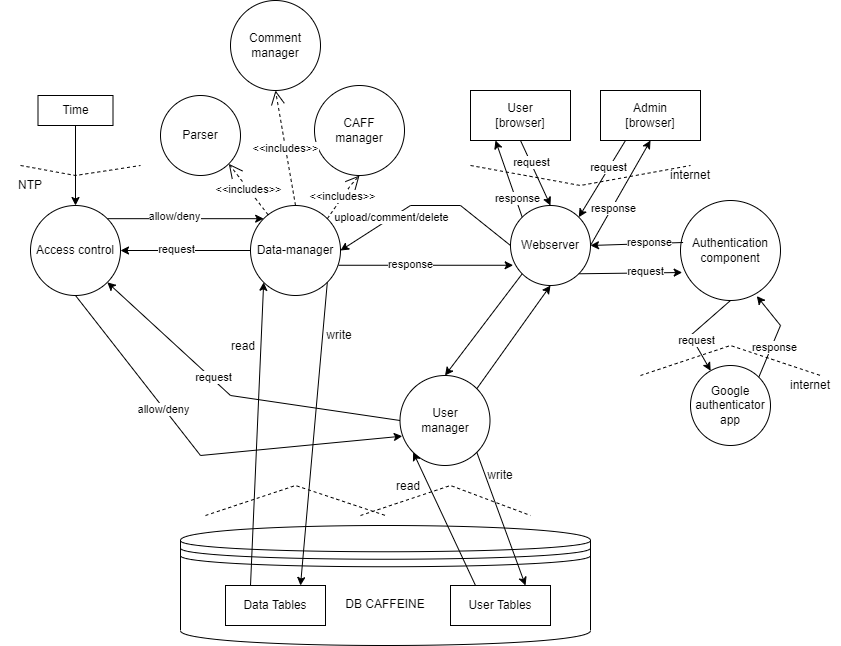

The diagram above was exported from draw.io. Its source (the exported page's mxGraphModel, read from the mxfile embedded in the PNG):
<mxGraphModel dx="1247" dy="740" grid="1" gridSize="10" guides="1" tooltips="1" connect="1" arrows="1" fold="1" page="1" pageScale="1" pageWidth="827" pageHeight="1169" math="0" shadow="0">
  <root>
    <mxCell id="0" />
    <mxCell id="1" parent="0" />
    <mxCell id="pKmVNiv9WRw1N7_ElpNw-1" value="Parser" style="ellipse;whiteSpace=wrap;html=1;aspect=fixed;" parent="1" vertex="1">
      <mxGeometry x="170" y="140" width="80" height="80" as="geometry" />
    </mxCell>
    <mxCell id="pKmVNiv9WRw1N7_ElpNw-2" value="CAFF &lt;br&gt;manager" style="ellipse;whiteSpace=wrap;html=1;aspect=fixed;" parent="1" vertex="1">
      <mxGeometry x="324" y="130" width="90" height="90" as="geometry" />
    </mxCell>
    <mxCell id="pKmVNiv9WRw1N7_ElpNw-3" value="Data-manager" style="ellipse;whiteSpace=wrap;html=1;aspect=fixed;" parent="1" vertex="1">
      <mxGeometry x="260" y="250" width="90" height="90" as="geometry" />
    </mxCell>
    <mxCell id="pKmVNiv9WRw1N7_ElpNw-4" value="User&lt;br&gt;manager" style="ellipse;whiteSpace=wrap;html=1;aspect=fixed;" parent="1" vertex="1">
      <mxGeometry x="409.5" y="420" width="90" height="90" as="geometry" />
    </mxCell>
    <mxCell id="pKmVNiv9WRw1N7_ElpNw-5" value="Authentication&lt;br&gt;component" style="ellipse;whiteSpace=wrap;html=1;aspect=fixed;" parent="1" vertex="1">
      <mxGeometry x="690" y="245" width="100" height="100" as="geometry" />
    </mxCell>
    <mxCell id="pKmVNiv9WRw1N7_ElpNw-6" value="Webserver" style="ellipse;whiteSpace=wrap;html=1;aspect=fixed;" parent="1" vertex="1">
      <mxGeometry x="520" y="250" width="80" height="80" as="geometry" />
    </mxCell>
    <mxCell id="pKmVNiv9WRw1N7_ElpNw-7" value="Comment manager" style="ellipse;whiteSpace=wrap;html=1;aspect=fixed;" parent="1" vertex="1">
      <mxGeometry x="240" y="45" width="90" height="90" as="geometry" />
    </mxCell>
    <mxCell id="pKmVNiv9WRw1N7_ElpNw-8" value="Access control" style="ellipse;whiteSpace=wrap;html=1;aspect=fixed;" parent="1" vertex="1">
      <mxGeometry x="40" y="250" width="90" height="90" as="geometry" />
    </mxCell>
    <mxCell id="pKmVNiv9WRw1N7_ElpNw-9" value="User&lt;br&gt;[browser]" style="rounded=0;whiteSpace=wrap;html=1;" parent="1" vertex="1">
      <mxGeometry x="480" y="135" width="100" height="50" as="geometry" />
    </mxCell>
    <mxCell id="pKmVNiv9WRw1N7_ElpNw-10" value="Admin&lt;br&gt;[browser]" style="rounded=0;whiteSpace=wrap;html=1;" parent="1" vertex="1">
      <mxGeometry x="610" y="135" width="100" height="50" as="geometry" />
    </mxCell>
    <mxCell id="pKmVNiv9WRw1N7_ElpNw-12" value="DB CAFFEINE" style="shape=datastore;whiteSpace=wrap;html=1;" parent="1" vertex="1">
      <mxGeometry x="190" y="570" width="410" height="120" as="geometry" />
    </mxCell>
    <mxCell id="pKmVNiv9WRw1N7_ElpNw-13" value="" style="endArrow=classic;html=1;rounded=0;exitX=0.25;exitY=0;exitDx=0;exitDy=0;entryX=0;entryY=1;entryDx=0;entryDy=0;" parent="1" source="pKmVNiv9WRw1N7_ElpNw-38" target="pKmVNiv9WRw1N7_ElpNw-3" edge="1">
      <mxGeometry width="50" height="50" relative="1" as="geometry">
        <mxPoint x="390" y="370" as="sourcePoint" />
        <mxPoint x="440" y="320" as="targetPoint" />
      </mxGeometry>
    </mxCell>
    <mxCell id="pKmVNiv9WRw1N7_ElpNw-14" value="" style="endArrow=classic;html=1;rounded=0;exitX=1;exitY=1;exitDx=0;exitDy=0;entryX=0.75;entryY=0;entryDx=0;entryDy=0;" parent="1" source="pKmVNiv9WRw1N7_ElpNw-3" target="pKmVNiv9WRw1N7_ElpNw-38" edge="1">
      <mxGeometry width="50" height="50" relative="1" as="geometry">
        <mxPoint x="283" y="583" as="sourcePoint" />
        <mxPoint x="330" y="450" as="targetPoint" />
      </mxGeometry>
    </mxCell>
    <mxCell id="pKmVNiv9WRw1N7_ElpNw-15" value="" style="endArrow=classic;html=1;rounded=0;exitX=0.25;exitY=0;exitDx=0;exitDy=0;entryX=0;entryY=1;entryDx=0;entryDy=0;" parent="1" source="pKmVNiv9WRw1N7_ElpNw-37" target="pKmVNiv9WRw1N7_ElpNw-4" edge="1">
      <mxGeometry width="50" height="50" relative="1" as="geometry">
        <mxPoint x="423.42499999999995" y="573" as="sourcePoint" />
        <mxPoint x="345.0999999999999" y="583" as="targetPoint" />
      </mxGeometry>
    </mxCell>
    <mxCell id="pKmVNiv9WRw1N7_ElpNw-16" value="" style="endArrow=classic;html=1;rounded=0;exitX=1;exitY=1;exitDx=0;exitDy=0;entryX=0.75;entryY=0;entryDx=0;entryDy=0;" parent="1" source="pKmVNiv9WRw1N7_ElpNw-4" target="pKmVNiv9WRw1N7_ElpNw-37" edge="1">
      <mxGeometry width="50" height="50" relative="1" as="geometry">
        <mxPoint x="356.8198051533948" y="346.8198051533948" as="sourcePoint" />
        <mxPoint x="486.07500000000005" y="573" as="targetPoint" />
      </mxGeometry>
    </mxCell>
    <mxCell id="pKmVNiv9WRw1N7_ElpNw-18" value="" style="endArrow=classic;html=1;rounded=0;exitX=0;exitY=0.5;exitDx=0;exitDy=0;entryX=1;entryY=0.5;entryDx=0;entryDy=0;" parent="1" source="pKmVNiv9WRw1N7_ElpNw-3" target="pKmVNiv9WRw1N7_ElpNw-8" edge="1">
      <mxGeometry width="50" height="50" relative="1" as="geometry">
        <mxPoint x="496.3198051533948" y="506.8198051533948" as="sourcePoint" />
        <mxPoint x="496.07500000000005" y="583" as="targetPoint" />
      </mxGeometry>
    </mxCell>
    <mxCell id="vuKuGHZd5sS8XRtCEuDN-7" value="request" style="edgeLabel;html=1;align=center;verticalAlign=middle;resizable=0;points=[];" vertex="1" connectable="0" parent="pKmVNiv9WRw1N7_ElpNw-18">
      <mxGeometry x="0.1593" y="-2" relative="1" as="geometry">
        <mxPoint as="offset" />
      </mxGeometry>
    </mxCell>
    <mxCell id="pKmVNiv9WRw1N7_ElpNw-19" value="" style="endArrow=classic;html=1;rounded=0;exitX=0;exitY=1;exitDx=0;exitDy=0;entryX=0.5;entryY=0;entryDx=0;entryDy=0;" parent="1" source="pKmVNiv9WRw1N7_ElpNw-6" target="pKmVNiv9WRw1N7_ElpNw-4" edge="1">
      <mxGeometry width="50" height="50" relative="1" as="geometry">
        <mxPoint x="506.3198051533948" y="516.8198051533948" as="sourcePoint" />
        <mxPoint x="506.07500000000005" y="593" as="targetPoint" />
      </mxGeometry>
    </mxCell>
    <mxCell id="pKmVNiv9WRw1N7_ElpNw-20" value="" style="endArrow=classic;html=1;rounded=0;exitX=1;exitY=0;exitDx=0;exitDy=0;entryX=0.5;entryY=1;entryDx=0;entryDy=0;" parent="1" source="pKmVNiv9WRw1N7_ElpNw-4" target="pKmVNiv9WRw1N7_ElpNw-6" edge="1">
      <mxGeometry width="50" height="50" relative="1" as="geometry">
        <mxPoint x="516.3198051533948" y="526.8198051533948" as="sourcePoint" />
        <mxPoint x="516.075" y="603" as="targetPoint" />
      </mxGeometry>
    </mxCell>
    <mxCell id="pKmVNiv9WRw1N7_ElpNw-21" value="" style="endArrow=classic;html=1;rounded=0;exitX=1;exitY=0;exitDx=0;exitDy=0;entryX=0;entryY=0;entryDx=0;entryDy=0;" parent="1" source="pKmVNiv9WRw1N7_ElpNw-8" target="pKmVNiv9WRw1N7_ElpNw-3" edge="1">
      <mxGeometry width="50" height="50" relative="1" as="geometry">
        <mxPoint x="390" y="370" as="sourcePoint" />
        <mxPoint x="280" y="260" as="targetPoint" />
      </mxGeometry>
    </mxCell>
    <mxCell id="vuKuGHZd5sS8XRtCEuDN-8" value="allow/deny" style="edgeLabel;html=1;align=center;verticalAlign=middle;resizable=0;points=[];" vertex="1" connectable="0" parent="pKmVNiv9WRw1N7_ElpNw-21">
      <mxGeometry x="-0.1452" y="3" relative="1" as="geometry">
        <mxPoint as="offset" />
      </mxGeometry>
    </mxCell>
    <mxCell id="pKmVNiv9WRw1N7_ElpNw-22" value="" style="endArrow=classic;html=1;rounded=0;entryX=0.25;entryY=1;entryDx=0;entryDy=0;exitX=0;exitY=0;exitDx=0;exitDy=0;" parent="1" source="pKmVNiv9WRw1N7_ElpNw-6" target="pKmVNiv9WRw1N7_ElpNw-9" edge="1">
      <mxGeometry width="50" height="50" relative="1" as="geometry">
        <mxPoint x="390" y="370" as="sourcePoint" />
        <mxPoint x="440" y="320" as="targetPoint" />
      </mxGeometry>
    </mxCell>
    <mxCell id="vuKuGHZd5sS8XRtCEuDN-14" value="response" style="edgeLabel;html=1;align=center;verticalAlign=middle;resizable=0;points=[];" vertex="1" connectable="0" parent="pKmVNiv9WRw1N7_ElpNw-22">
      <mxGeometry x="-0.4967" y="-1" relative="1" as="geometry">
        <mxPoint as="offset" />
      </mxGeometry>
    </mxCell>
    <mxCell id="pKmVNiv9WRw1N7_ElpNw-23" value="" style="endArrow=classic;html=1;rounded=0;entryX=0.5;entryY=1;entryDx=0;entryDy=0;exitX=1;exitY=0.5;exitDx=0;exitDy=0;" parent="1" source="pKmVNiv9WRw1N7_ElpNw-6" target="pKmVNiv9WRw1N7_ElpNw-10" edge="1">
      <mxGeometry width="50" height="50" relative="1" as="geometry">
        <mxPoint x="541.7157287525379" y="271.71572875253787" as="sourcePoint" />
        <mxPoint x="515" y="195" as="targetPoint" />
      </mxGeometry>
    </mxCell>
    <mxCell id="vuKuGHZd5sS8XRtCEuDN-12" value="response" style="edgeLabel;html=1;align=center;verticalAlign=middle;resizable=0;points=[];" vertex="1" connectable="0" parent="pKmVNiv9WRw1N7_ElpNw-23">
      <mxGeometry x="-0.2712" y="-1" relative="1" as="geometry">
        <mxPoint as="offset" />
      </mxGeometry>
    </mxCell>
    <mxCell id="pKmVNiv9WRw1N7_ElpNw-24" value="" style="endArrow=classic;html=1;rounded=0;entryX=1;entryY=0;entryDx=0;entryDy=0;exitX=0.25;exitY=1;exitDx=0;exitDy=0;" parent="1" source="pKmVNiv9WRw1N7_ElpNw-10" target="pKmVNiv9WRw1N7_ElpNw-6" edge="1">
      <mxGeometry width="50" height="50" relative="1" as="geometry">
        <mxPoint x="390" y="370" as="sourcePoint" />
        <mxPoint x="440" y="320" as="targetPoint" />
      </mxGeometry>
    </mxCell>
    <mxCell id="vuKuGHZd5sS8XRtCEuDN-11" value="request" style="edgeLabel;html=1;align=center;verticalAlign=middle;resizable=0;points=[];" vertex="1" connectable="0" parent="pKmVNiv9WRw1N7_ElpNw-24">
      <mxGeometry x="-0.282" y="-1" relative="1" as="geometry">
        <mxPoint as="offset" />
      </mxGeometry>
    </mxCell>
    <mxCell id="pKmVNiv9WRw1N7_ElpNw-25" value="" style="endArrow=classic;html=1;rounded=0;entryX=0.5;entryY=0;entryDx=0;entryDy=0;exitX=0.5;exitY=1;exitDx=0;exitDy=0;" parent="1" source="pKmVNiv9WRw1N7_ElpNw-9" target="pKmVNiv9WRw1N7_ElpNw-6" edge="1">
      <mxGeometry width="50" height="50" relative="1" as="geometry">
        <mxPoint x="390" y="370" as="sourcePoint" />
        <mxPoint x="440" y="320" as="targetPoint" />
      </mxGeometry>
    </mxCell>
    <mxCell id="vuKuGHZd5sS8XRtCEuDN-13" value="request" style="edgeLabel;html=1;align=center;verticalAlign=middle;resizable=0;points=[];" vertex="1" connectable="0" parent="pKmVNiv9WRw1N7_ElpNw-25">
      <mxGeometry x="-0.338" y="1" relative="1" as="geometry">
        <mxPoint as="offset" />
      </mxGeometry>
    </mxCell>
    <mxCell id="pKmVNiv9WRw1N7_ElpNw-26" value="&amp;lt;&amp;lt;includes&amp;gt;&amp;gt;" style="endArrow=open;endSize=12;dashed=1;html=1;rounded=0;exitX=1;exitY=0;exitDx=0;exitDy=0;entryX=0.5;entryY=1;entryDx=0;entryDy=0;" parent="1" source="pKmVNiv9WRw1N7_ElpNw-3" target="pKmVNiv9WRw1N7_ElpNw-2" edge="1">
      <mxGeometry width="160" relative="1" as="geometry">
        <mxPoint x="414" y="310" as="sourcePoint" />
        <mxPoint x="192.42640687119274" y="157.3223304703364" as="targetPoint" />
        <Array as="points">
          <mxPoint x="360" y="230" />
        </Array>
      </mxGeometry>
    </mxCell>
    <mxCell id="pKmVNiv9WRw1N7_ElpNw-27" value="&amp;lt;&amp;lt;includes&amp;gt;&amp;gt;" style="endArrow=open;endSize=12;dashed=1;html=1;rounded=0;entryX=1;entryY=1;entryDx=0;entryDy=0;" parent="1" source="pKmVNiv9WRw1N7_ElpNw-3" target="pKmVNiv9WRw1N7_ElpNw-1" edge="1">
      <mxGeometry width="160" relative="1" as="geometry">
        <mxPoint x="280" y="240" as="sourcePoint" />
        <mxPoint x="404.18" y="310" as="targetPoint" />
        <Array as="points" />
      </mxGeometry>
    </mxCell>
    <mxCell id="pKmVNiv9WRw1N7_ElpNw-28" value="&amp;lt;&amp;lt;includes&amp;gt;&amp;gt;" style="endArrow=open;endSize=12;dashed=1;html=1;rounded=0;exitX=0.5;exitY=0;exitDx=0;exitDy=0;entryX=0.5;entryY=1;entryDx=0;entryDy=0;" parent="1" source="pKmVNiv9WRw1N7_ElpNw-3" target="pKmVNiv9WRw1N7_ElpNw-7" edge="1">
      <mxGeometry width="160" relative="1" as="geometry">
        <mxPoint x="356.8198051533948" y="283.1801948466052" as="sourcePoint" />
        <mxPoint x="389" y="240" as="targetPoint" />
        <Array as="points" />
      </mxGeometry>
    </mxCell>
    <mxCell id="pKmVNiv9WRw1N7_ElpNw-29" value="" style="endArrow=classic;html=1;rounded=0;exitX=0;exitY=0.5;exitDx=0;exitDy=0;entryX=1;entryY=1;entryDx=0;entryDy=0;" parent="1" source="pKmVNiv9WRw1N7_ElpNw-4" target="pKmVNiv9WRw1N7_ElpNw-8" edge="1">
      <mxGeometry width="50" height="50" relative="1" as="geometry">
        <mxPoint x="390" y="370" as="sourcePoint" />
        <mxPoint x="440" y="320" as="targetPoint" />
        <Array as="points">
          <mxPoint x="240" y="440" />
        </Array>
      </mxGeometry>
    </mxCell>
    <mxCell id="vuKuGHZd5sS8XRtCEuDN-5" value="request" style="edgeLabel;html=1;align=center;verticalAlign=middle;resizable=0;points=[];" vertex="1" connectable="0" parent="pKmVNiv9WRw1N7_ElpNw-29">
      <mxGeometry x="0.167" y="-1" relative="1" as="geometry">
        <mxPoint x="1" as="offset" />
      </mxGeometry>
    </mxCell>
    <mxCell id="pKmVNiv9WRw1N7_ElpNw-30" value="" style="endArrow=classic;html=1;rounded=0;exitX=0.5;exitY=1;exitDx=0;exitDy=0;entryX=0.025;entryY=0.674;entryDx=0;entryDy=0;entryPerimeter=0;" parent="1" source="pKmVNiv9WRw1N7_ElpNw-8" target="pKmVNiv9WRw1N7_ElpNw-4" edge="1">
      <mxGeometry width="50" height="50" relative="1" as="geometry">
        <mxPoint x="390" y="370" as="sourcePoint" />
        <mxPoint x="440" y="320" as="targetPoint" />
        <Array as="points">
          <mxPoint x="210" y="500" />
        </Array>
      </mxGeometry>
    </mxCell>
    <mxCell id="vuKuGHZd5sS8XRtCEuDN-6" value="allow/deny" style="edgeLabel;html=1;align=center;verticalAlign=middle;resizable=0;points=[];" vertex="1" connectable="0" parent="pKmVNiv9WRw1N7_ElpNw-30">
      <mxGeometry x="-0.2943" y="-1" relative="1" as="geometry">
        <mxPoint as="offset" />
      </mxGeometry>
    </mxCell>
    <mxCell id="pKmVNiv9WRw1N7_ElpNw-32" value="" style="endArrow=none;dashed=1;html=1;rounded=0;" parent="1" edge="1">
      <mxGeometry width="50" height="50" relative="1" as="geometry">
        <mxPoint x="215" y="560" as="sourcePoint" />
        <mxPoint x="395" y="560" as="targetPoint" />
        <Array as="points">
          <mxPoint x="305" y="530" />
        </Array>
      </mxGeometry>
    </mxCell>
    <mxCell id="pKmVNiv9WRw1N7_ElpNw-33" value="" style="endArrow=none;dashed=1;html=1;rounded=0;" parent="1" edge="1">
      <mxGeometry width="50" height="50" relative="1" as="geometry">
        <mxPoint x="370" y="560" as="sourcePoint" />
        <mxPoint x="540" y="560" as="targetPoint" />
        <Array as="points">
          <mxPoint x="460" y="530" />
        </Array>
      </mxGeometry>
    </mxCell>
    <mxCell id="pKmVNiv9WRw1N7_ElpNw-34" value="" style="endArrow=none;dashed=1;html=1;rounded=0;" parent="1" edge="1">
      <mxGeometry width="50" height="50" relative="1" as="geometry">
        <mxPoint x="480" y="210" as="sourcePoint" />
        <mxPoint x="700" y="210" as="targetPoint" />
        <Array as="points">
          <mxPoint x="590" y="230" />
        </Array>
      </mxGeometry>
    </mxCell>
    <mxCell id="pKmVNiv9WRw1N7_ElpNw-35" value="" style="endArrow=classic;html=1;rounded=0;entryX=0.017;entryY=0.72;entryDx=0;entryDy=0;entryPerimeter=0;exitX=1;exitY=1;exitDx=0;exitDy=0;" parent="1" source="pKmVNiv9WRw1N7_ElpNw-6" target="pKmVNiv9WRw1N7_ElpNw-5" edge="1">
      <mxGeometry width="50" height="50" relative="1" as="geometry">
        <mxPoint x="390" y="370" as="sourcePoint" />
        <mxPoint x="440" y="320" as="targetPoint" />
      </mxGeometry>
    </mxCell>
    <mxCell id="vuKuGHZd5sS8XRtCEuDN-15" value="request" style="edgeLabel;html=1;align=center;verticalAlign=middle;resizable=0;points=[];" vertex="1" connectable="0" parent="pKmVNiv9WRw1N7_ElpNw-35">
      <mxGeometry x="0.2839" y="2" relative="1" as="geometry">
        <mxPoint as="offset" />
      </mxGeometry>
    </mxCell>
    <mxCell id="pKmVNiv9WRw1N7_ElpNw-36" value="" style="endArrow=classic;html=1;rounded=0;entryX=1;entryY=0.5;entryDx=0;entryDy=0;exitX=0.026;exitY=0.42;exitDx=0;exitDy=0;exitPerimeter=0;" parent="1" source="pKmVNiv9WRw1N7_ElpNw-5" target="pKmVNiv9WRw1N7_ElpNw-6" edge="1">
      <mxGeometry width="50" height="50" relative="1" as="geometry">
        <mxPoint x="598.2842712474621" y="328.28427124746213" as="sourcePoint" />
        <mxPoint x="701.7" y="327" as="targetPoint" />
      </mxGeometry>
    </mxCell>
    <mxCell id="vuKuGHZd5sS8XRtCEuDN-16" value="response" style="edgeLabel;html=1;align=center;verticalAlign=middle;resizable=0;points=[];" vertex="1" connectable="0" parent="pKmVNiv9WRw1N7_ElpNw-36">
      <mxGeometry x="-0.268" y="-2" relative="1" as="geometry">
        <mxPoint as="offset" />
      </mxGeometry>
    </mxCell>
    <mxCell id="pKmVNiv9WRw1N7_ElpNw-37" value="User Tables" style="rounded=0;whiteSpace=wrap;html=1;" parent="1" vertex="1">
      <mxGeometry x="460" y="630" width="100" height="40" as="geometry" />
    </mxCell>
    <mxCell id="pKmVNiv9WRw1N7_ElpNw-38" value="Data Tables" style="rounded=0;whiteSpace=wrap;html=1;" parent="1" vertex="1">
      <mxGeometry x="235" y="630" width="100" height="40" as="geometry" />
    </mxCell>
    <mxCell id="pKmVNiv9WRw1N7_ElpNw-39" value="Time" style="rounded=0;whiteSpace=wrap;html=1;" parent="1" vertex="1">
      <mxGeometry x="47.5" y="140" width="75" height="30" as="geometry" />
    </mxCell>
    <mxCell id="pKmVNiv9WRw1N7_ElpNw-40" value="" style="endArrow=classic;html=1;rounded=0;exitX=0.5;exitY=1;exitDx=0;exitDy=0;entryX=0.5;entryY=0;entryDx=0;entryDy=0;" parent="1" source="pKmVNiv9WRw1N7_ElpNw-39" target="pKmVNiv9WRw1N7_ElpNw-8" edge="1">
      <mxGeometry width="50" height="50" relative="1" as="geometry">
        <mxPoint x="390" y="380" as="sourcePoint" />
        <mxPoint x="440" y="330" as="targetPoint" />
      </mxGeometry>
    </mxCell>
    <mxCell id="pKmVNiv9WRw1N7_ElpNw-41" value="" style="endArrow=none;dashed=1;html=1;rounded=0;" parent="1" edge="1">
      <mxGeometry width="50" height="50" relative="1" as="geometry">
        <mxPoint x="30" y="210" as="sourcePoint" />
        <mxPoint x="150" y="210" as="targetPoint" />
        <Array as="points">
          <mxPoint x="85" y="220" />
        </Array>
      </mxGeometry>
    </mxCell>
    <mxCell id="pKmVNiv9WRw1N7_ElpNw-42" value="" style="endArrow=classic;html=1;rounded=0;entryX=1;entryY=0.5;entryDx=0;entryDy=0;exitX=0;exitY=0.5;exitDx=0;exitDy=0;" parent="1" source="pKmVNiv9WRw1N7_ElpNw-6" target="pKmVNiv9WRw1N7_ElpNw-3" edge="1">
      <mxGeometry width="50" height="50" relative="1" as="geometry">
        <mxPoint x="390" y="380" as="sourcePoint" />
        <mxPoint x="440" y="330" as="targetPoint" />
        <Array as="points">
          <mxPoint x="470" y="250" />
          <mxPoint x="420" y="250" />
        </Array>
      </mxGeometry>
    </mxCell>
    <mxCell id="vuKuGHZd5sS8XRtCEuDN-9" value="upload/comment/delete" style="edgeLabel;html=1;align=center;verticalAlign=middle;resizable=0;points=[];" vertex="1" connectable="0" parent="pKmVNiv9WRw1N7_ElpNw-42">
      <mxGeometry x="0.3826" y="-1" relative="1" as="geometry">
        <mxPoint as="offset" />
      </mxGeometry>
    </mxCell>
    <mxCell id="pKmVNiv9WRw1N7_ElpNw-43" value="" style="endArrow=classic;html=1;rounded=0;exitX=0.979;exitY=0.664;exitDx=0;exitDy=0;exitPerimeter=0;entryX=0.033;entryY=0.747;entryDx=0;entryDy=0;entryPerimeter=0;" parent="1" source="pKmVNiv9WRw1N7_ElpNw-3" target="pKmVNiv9WRw1N7_ElpNw-6" edge="1">
      <mxGeometry width="50" height="50" relative="1" as="geometry">
        <mxPoint x="390" y="380" as="sourcePoint" />
        <mxPoint x="440" y="330" as="targetPoint" />
      </mxGeometry>
    </mxCell>
    <mxCell id="vuKuGHZd5sS8XRtCEuDN-10" value="response" style="edgeLabel;html=1;align=center;verticalAlign=middle;resizable=0;points=[];" vertex="1" connectable="0" parent="pKmVNiv9WRw1N7_ElpNw-43">
      <mxGeometry x="-0.1917" y="1" relative="1" as="geometry">
        <mxPoint as="offset" />
      </mxGeometry>
    </mxCell>
    <mxCell id="vuKuGHZd5sS8XRtCEuDN-1" value="read" style="text;strokeColor=none;fillColor=none;align=left;verticalAlign=middle;spacingLeft=4;spacingRight=4;overflow=hidden;points=[[0,0.5],[1,0.5]];portConstraint=eastwest;rotatable=0;" vertex="1" parent="1">
      <mxGeometry x="235" y="380" width="40" height="20" as="geometry" />
    </mxCell>
    <mxCell id="vuKuGHZd5sS8XRtCEuDN-2" value="read" style="text;strokeColor=none;fillColor=none;align=left;verticalAlign=middle;spacingLeft=4;spacingRight=4;overflow=hidden;points=[[0,0.5],[1,0.5]];portConstraint=eastwest;rotatable=0;" vertex="1" parent="1">
      <mxGeometry x="400" y="520" width="40" height="20" as="geometry" />
    </mxCell>
    <mxCell id="vuKuGHZd5sS8XRtCEuDN-3" value="write" style="text;html=1;strokeColor=none;fillColor=none;align=center;verticalAlign=middle;whiteSpace=wrap;rounded=0;" vertex="1" parent="1">
      <mxGeometry x="324" y="370" width="50" height="20" as="geometry" />
    </mxCell>
    <mxCell id="vuKuGHZd5sS8XRtCEuDN-4" value="write" style="text;html=1;strokeColor=none;fillColor=none;align=center;verticalAlign=middle;whiteSpace=wrap;rounded=0;" vertex="1" parent="1">
      <mxGeometry x="485" y="510" width="50" height="20" as="geometry" />
    </mxCell>
    <mxCell id="vuKuGHZd5sS8XRtCEuDN-17" value="Google authenticator &lt;br&gt;app" style="ellipse;whiteSpace=wrap;html=1;aspect=fixed;" vertex="1" parent="1">
      <mxGeometry x="700" y="410" width="80" height="80" as="geometry" />
    </mxCell>
    <mxCell id="vuKuGHZd5sS8XRtCEuDN-19" value="" style="endArrow=classic;html=1;rounded=0;exitX=0.5;exitY=1;exitDx=0;exitDy=0;" edge="1" parent="1" source="pKmVNiv9WRw1N7_ElpNw-5" target="vuKuGHZd5sS8XRtCEuDN-17">
      <mxGeometry width="50" height="50" relative="1" as="geometry">
        <mxPoint x="598.2842712474621" y="328.28427124746213" as="sourcePoint" />
        <mxPoint x="701.7" y="327" as="targetPoint" />
        <Array as="points">
          <mxPoint x="700" y="380" />
        </Array>
      </mxGeometry>
    </mxCell>
    <mxCell id="vuKuGHZd5sS8XRtCEuDN-20" value="request" style="edgeLabel;html=1;align=center;verticalAlign=middle;resizable=0;points=[];" vertex="1" connectable="0" parent="vuKuGHZd5sS8XRtCEuDN-19">
      <mxGeometry x="0.2839" y="2" relative="1" as="geometry">
        <mxPoint as="offset" />
      </mxGeometry>
    </mxCell>
    <mxCell id="vuKuGHZd5sS8XRtCEuDN-21" value="" style="endArrow=classic;html=1;rounded=0;entryX=0.763;entryY=0.956;entryDx=0;entryDy=0;exitX=1;exitY=0;exitDx=0;exitDy=0;entryPerimeter=0;" edge="1" parent="1" source="vuKuGHZd5sS8XRtCEuDN-17" target="pKmVNiv9WRw1N7_ElpNw-5">
      <mxGeometry width="50" height="50" relative="1" as="geometry">
        <mxPoint x="780" y="370" as="sourcePoint" />
        <mxPoint x="610" y="300" as="targetPoint" />
        <Array as="points">
          <mxPoint x="790" y="370" />
        </Array>
      </mxGeometry>
    </mxCell>
    <mxCell id="vuKuGHZd5sS8XRtCEuDN-22" value="response" style="edgeLabel;html=1;align=center;verticalAlign=middle;resizable=0;points=[];" vertex="1" connectable="0" parent="vuKuGHZd5sS8XRtCEuDN-21">
      <mxGeometry x="-0.268" y="-2" relative="1" as="geometry">
        <mxPoint as="offset" />
      </mxGeometry>
    </mxCell>
    <mxCell id="vuKuGHZd5sS8XRtCEuDN-23" value="" style="endArrow=none;dashed=1;html=1;rounded=0;" edge="1" parent="1">
      <mxGeometry width="50" height="50" relative="1" as="geometry">
        <mxPoint x="650" y="420" as="sourcePoint" />
        <mxPoint x="830" y="420" as="targetPoint" />
        <Array as="points">
          <mxPoint x="740" y="390" />
        </Array>
      </mxGeometry>
    </mxCell>
    <mxCell id="vuKuGHZd5sS8XRtCEuDN-24" value="internet" style="text;html=1;strokeColor=none;fillColor=none;align=center;verticalAlign=middle;whiteSpace=wrap;rounded=0;" vertex="1" parent="1">
      <mxGeometry x="790" y="420" width="60" height="20" as="geometry" />
    </mxCell>
    <mxCell id="vuKuGHZd5sS8XRtCEuDN-25" value="internet" style="text;html=1;strokeColor=none;fillColor=none;align=center;verticalAlign=middle;whiteSpace=wrap;rounded=0;" vertex="1" parent="1">
      <mxGeometry x="670" y="210" width="60" height="20" as="geometry" />
    </mxCell>
    <mxCell id="vuKuGHZd5sS8XRtCEuDN-26" value="NTP" style="text;html=1;strokeColor=none;fillColor=none;align=center;verticalAlign=middle;whiteSpace=wrap;rounded=0;" vertex="1" parent="1">
      <mxGeometry x="10" y="220" width="60" height="20" as="geometry" />
    </mxCell>
  </root>
</mxGraphModel>